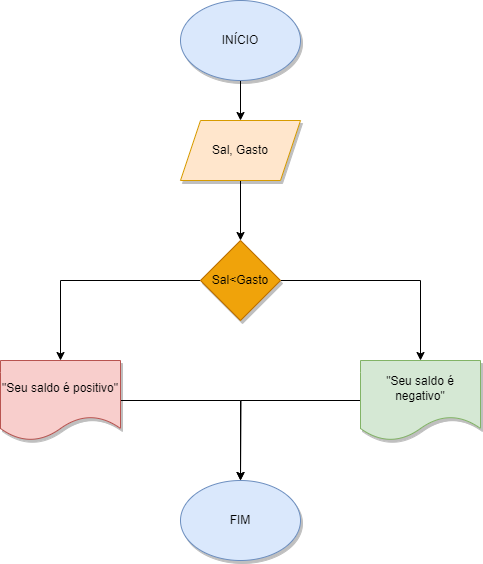

The diagram above was exported from draw.io. Its source (the exported page's mxGraphModel, read from the mxfile embedded in the PNG):
<mxGraphModel dx="794" dy="470" grid="1" gridSize="10" guides="1" tooltips="1" connect="1" arrows="1" fold="1" page="1" pageScale="1" pageWidth="827" pageHeight="1169" math="0" shadow="0">
  <root>
    <mxCell id="0" />
    <mxCell id="1" parent="0" />
    <mxCell id="Lq1w9NNhtprV5Xpy_JPP-3" value="" style="edgeStyle=orthogonalEdgeStyle;rounded=0;orthogonalLoop=1;jettySize=auto;html=1;" edge="1" parent="1" source="Lq1w9NNhtprV5Xpy_JPP-1" target="Lq1w9NNhtprV5Xpy_JPP-2">
      <mxGeometry relative="1" as="geometry" />
    </mxCell>
    <mxCell id="Lq1w9NNhtprV5Xpy_JPP-1" value="INÍCIO" style="ellipse;whiteSpace=wrap;html=1;shadow=1;fillColor=#dae8fc;strokeColor=#6c8ebf;" vertex="1" parent="1">
      <mxGeometry x="340" y="80" width="120" height="80" as="geometry" />
    </mxCell>
    <mxCell id="Lq1w9NNhtprV5Xpy_JPP-5" value="" style="edgeStyle=orthogonalEdgeStyle;rounded=0;orthogonalLoop=1;jettySize=auto;html=1;" edge="1" parent="1" source="Lq1w9NNhtprV5Xpy_JPP-2" target="Lq1w9NNhtprV5Xpy_JPP-4">
      <mxGeometry relative="1" as="geometry" />
    </mxCell>
    <mxCell id="Lq1w9NNhtprV5Xpy_JPP-2" value="Sal, Gasto" style="shape=parallelogram;perimeter=parallelogramPerimeter;whiteSpace=wrap;html=1;fixedSize=1;fillColor=#ffe6cc;strokeColor=#d79b00;shadow=1;" vertex="1" parent="1">
      <mxGeometry x="340" y="200" width="120" height="60" as="geometry" />
    </mxCell>
    <mxCell id="Lq1w9NNhtprV5Xpy_JPP-7" value="" style="edgeStyle=orthogonalEdgeStyle;rounded=0;orthogonalLoop=1;jettySize=auto;html=1;" edge="1" parent="1" source="Lq1w9NNhtprV5Xpy_JPP-4" target="Lq1w9NNhtprV5Xpy_JPP-6">
      <mxGeometry relative="1" as="geometry" />
    </mxCell>
    <mxCell id="Lq1w9NNhtprV5Xpy_JPP-9" value="" style="edgeStyle=orthogonalEdgeStyle;rounded=0;orthogonalLoop=1;jettySize=auto;html=1;" edge="1" parent="1" source="Lq1w9NNhtprV5Xpy_JPP-4" target="Lq1w9NNhtprV5Xpy_JPP-8">
      <mxGeometry relative="1" as="geometry" />
    </mxCell>
    <mxCell id="Lq1w9NNhtprV5Xpy_JPP-4" value="Sal&amp;lt;Gasto" style="rhombus;whiteSpace=wrap;html=1;fillColor=#f0a30a;strokeColor=#BD7000;shadow=1;fontColor=#000000;" vertex="1" parent="1">
      <mxGeometry x="360" y="320" width="80" height="80" as="geometry" />
    </mxCell>
    <mxCell id="Lq1w9NNhtprV5Xpy_JPP-12" style="edgeStyle=orthogonalEdgeStyle;rounded=0;orthogonalLoop=1;jettySize=auto;html=1;exitX=0;exitY=0.5;exitDx=0;exitDy=0;" edge="1" parent="1" source="Lq1w9NNhtprV5Xpy_JPP-6">
      <mxGeometry relative="1" as="geometry">
        <mxPoint x="400" y="560" as="targetPoint" />
      </mxGeometry>
    </mxCell>
    <mxCell id="Lq1w9NNhtprV5Xpy_JPP-6" value="&quot;Seu saldo é negativo&quot;" style="shape=document;whiteSpace=wrap;html=1;boundedLbl=1;fillColor=#d5e8d4;strokeColor=#82b366;shadow=1;" vertex="1" parent="1">
      <mxGeometry x="520" y="440" width="120" height="80" as="geometry" />
    </mxCell>
    <mxCell id="Lq1w9NNhtprV5Xpy_JPP-11" style="edgeStyle=orthogonalEdgeStyle;rounded=0;orthogonalLoop=1;jettySize=auto;html=1;exitX=1;exitY=0.5;exitDx=0;exitDy=0;entryX=0.5;entryY=0;entryDx=0;entryDy=0;" edge="1" parent="1" source="Lq1w9NNhtprV5Xpy_JPP-8" target="Lq1w9NNhtprV5Xpy_JPP-10">
      <mxGeometry relative="1" as="geometry" />
    </mxCell>
    <mxCell id="Lq1w9NNhtprV5Xpy_JPP-8" value="&quot;Seu saldo é positivo&quot;" style="shape=document;whiteSpace=wrap;html=1;boundedLbl=1;fillColor=#f8cecc;strokeColor=#b85450;shadow=1;" vertex="1" parent="1">
      <mxGeometry x="160" y="440" width="120" height="80" as="geometry" />
    </mxCell>
    <mxCell id="Lq1w9NNhtprV5Xpy_JPP-10" value="FIM" style="ellipse;whiteSpace=wrap;html=1;fillColor=#dae8fc;strokeColor=#6c8ebf;shadow=1;" vertex="1" parent="1">
      <mxGeometry x="340" y="560" width="120" height="80" as="geometry" />
    </mxCell>
  </root>
</mxGraphModel>